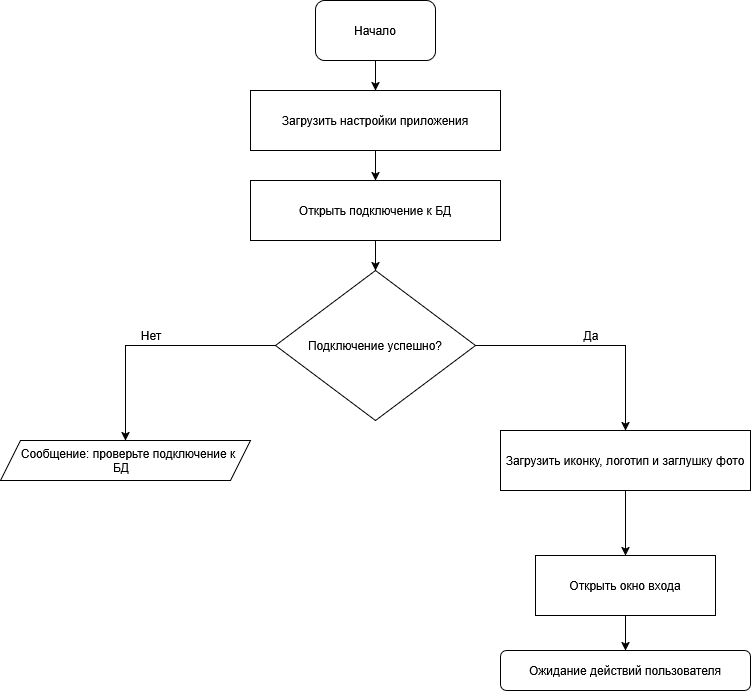

The diagram above was exported from draw.io. Its source (the exported page's mxGraphModel, read from the mxfile embedded in the PNG):
<mxGraphModel dx="1414" dy="787" grid="1" gridSize="10" guides="1" tooltips="1" connect="1" arrows="1" fold="1" page="1" pageScale="1" pageWidth="827" pageHeight="1169" math="0" shadow="0">
  <root>
    <mxCell id="0" />
    <mxCell id="1" parent="0" />
    <mxCell id="c91PF6RH0Z4c1UI6igNm-5" edge="1" parent="1" source="c91PF6RH0Z4c1UI6igNm-1" style="edgeStyle=orthogonalEdgeStyle;rounded=0;orthogonalLoop=1;jettySize=auto;html=1;" target="c91PF6RH0Z4c1UI6igNm-3" value="">
      <mxGeometry relative="1" as="geometry" />
    </mxCell>
    <mxCell id="c91PF6RH0Z4c1UI6igNm-1" parent="1" style="rounded=1;whiteSpace=wrap;html=1;" value="Начало" vertex="1">
      <mxGeometry height="60" width="120" x="354" y="30" as="geometry" />
    </mxCell>
    <mxCell id="c91PF6RH0Z4c1UI6igNm-8" edge="1" parent="1" source="c91PF6RH0Z4c1UI6igNm-3" style="edgeStyle=orthogonalEdgeStyle;rounded=0;orthogonalLoop=1;jettySize=auto;html=1;" target="c91PF6RH0Z4c1UI6igNm-7" value="">
      <mxGeometry relative="1" as="geometry" />
    </mxCell>
    <mxCell id="c91PF6RH0Z4c1UI6igNm-3" parent="1" style="rounded=0;whiteSpace=wrap;html=1;" value="Загрузить настройки приложения" vertex="1">
      <mxGeometry height="60" width="250" x="289" y="120" as="geometry" />
    </mxCell>
    <mxCell id="c91PF6RH0Z4c1UI6igNm-10" edge="1" parent="1" source="c91PF6RH0Z4c1UI6igNm-7" style="edgeStyle=orthogonalEdgeStyle;rounded=0;orthogonalLoop=1;jettySize=auto;html=1;" target="c91PF6RH0Z4c1UI6igNm-9" value="">
      <mxGeometry relative="1" as="geometry" />
    </mxCell>
    <mxCell id="c91PF6RH0Z4c1UI6igNm-7" parent="1" style="rounded=0;whiteSpace=wrap;html=1;" value="Открыть подключение к БД" vertex="1">
      <mxGeometry height="60" width="250" x="289" y="210" as="geometry" />
    </mxCell>
    <mxCell id="c91PF6RH0Z4c1UI6igNm-16" edge="1" parent="1" source="c91PF6RH0Z4c1UI6igNm-9" style="edgeStyle=orthogonalEdgeStyle;rounded=0;orthogonalLoop=1;jettySize=auto;html=1;entryX=0.5;entryY=0;entryDx=0;entryDy=0;" target="c91PF6RH0Z4c1UI6igNm-15">
      <mxGeometry relative="1" as="geometry">
        <Array as="points">
          <mxPoint x="664" y="375" />
        </Array>
        <mxPoint x="670" y="420" as="targetPoint" />
      </mxGeometry>
    </mxCell>
    <mxCell id="c91PF6RH0Z4c1UI6igNm-9" parent="1" style="rhombus;whiteSpace=wrap;html=1;shapeInside=1;" value="Подключение успешно?" vertex="1">
      <mxGeometry height="150" width="200" x="314" y="300" as="geometry" />
    </mxCell>
    <mxCell id="c91PF6RH0Z4c1UI6igNm-12" edge="1" parent="1" source="c91PF6RH0Z4c1UI6igNm-9" style="edgeStyle=orthogonalEdgeStyle;rounded=0;orthogonalLoop=1;jettySize=auto;html=1;entryX=0.5;entryY=0;entryDx=0;entryDy=0;" target="c91PF6RH0Z4c1UI6igNm-13">
      <mxGeometry relative="1" as="geometry">
        <mxPoint x="168.01999999999998" y="448.98" as="targetPoint" />
      </mxGeometry>
    </mxCell>
    <mxCell id="c91PF6RH0Z4c1UI6igNm-13" parent="1" style="shape=parallelogram;perimeter=parallelogramPerimeter;whiteSpace=wrap;html=1;shapeInside=1;fixedSize=1;" value="Сообщение: проверьте подключение к БД" vertex="1">
      <mxGeometry height="40" width="250" x="39" y="470" as="geometry" />
    </mxCell>
    <mxCell id="c91PF6RH0Z4c1UI6igNm-14" parent="1" style="text;html=1;whiteSpace=wrap;strokeColor=none;fillColor=none;align=center;verticalAlign=middle;rounded=0;" value="Нет" vertex="1">
      <mxGeometry height="30" width="60" x="160" y="350" as="geometry" />
    </mxCell>
    <mxCell id="c91PF6RH0Z4c1UI6igNm-21" edge="1" parent="1" source="c91PF6RH0Z4c1UI6igNm-15" style="edgeStyle=orthogonalEdgeStyle;rounded=0;orthogonalLoop=1;jettySize=auto;html=1;exitX=0.5;exitY=1;exitDx=0;exitDy=0;entryX=0.5;entryY=0;entryDx=0;entryDy=0;" target="c91PF6RH0Z4c1UI6igNm-20">
      <mxGeometry relative="1" as="geometry" />
    </mxCell>
    <mxCell id="c91PF6RH0Z4c1UI6igNm-15" parent="1" style="rounded=0;whiteSpace=wrap;html=1;" value="Загрузить иконку, логотип и заглушку фото" vertex="1">
      <mxGeometry height="60" width="250" x="539" y="460" as="geometry" />
    </mxCell>
    <mxCell id="c91PF6RH0Z4c1UI6igNm-17" parent="1" style="text;html=1;whiteSpace=wrap;strokeColor=none;fillColor=none;align=center;verticalAlign=middle;rounded=0;" value="Да" vertex="1">
      <mxGeometry height="30" width="60" x="600" y="350" as="geometry" />
    </mxCell>
    <mxCell id="c91PF6RH0Z4c1UI6igNm-23" edge="1" parent="1" source="c91PF6RH0Z4c1UI6igNm-20" style="edgeStyle=orthogonalEdgeStyle;rounded=0;orthogonalLoop=1;jettySize=auto;html=1;" target="c91PF6RH0Z4c1UI6igNm-22" value="">
      <mxGeometry relative="1" as="geometry" />
    </mxCell>
    <mxCell id="c91PF6RH0Z4c1UI6igNm-20" parent="1" style="rounded=0;whiteSpace=wrap;html=1;" value="Открыть окно входа" vertex="1">
      <mxGeometry height="60" width="180" x="574" y="585" as="geometry" />
    </mxCell>
    <mxCell id="c91PF6RH0Z4c1UI6igNm-22" parent="1" style="rounded=1;whiteSpace=wrap;html=1;" value="Ожидание действий пользователя" vertex="1">
      <mxGeometry height="40" width="250" x="539" y="680" as="geometry" />
    </mxCell>
  </root>
</mxGraphModel>